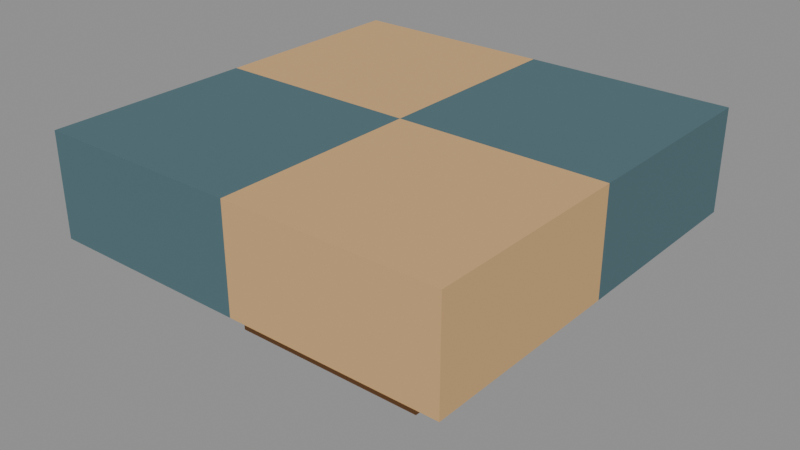 # Source: deck.blend  (saved by Blender 5.1.30; exported with 4.5.12 LTS)
import bpy
from mathutils import Matrix  # noqa: F401  (used for matrix-valued properties, if any)

bpy.ops.wm.read_factory_settings(use_empty=True)
scene = bpy.context.scene
scene.name = 'Scene'

# ---- collections
col_vw_workshop_bridge_b_deck = bpy.data.collections.new('VW.workshop.bridge.B.deck'); scene.collection.children.link(col_vw_workshop_bridge_b_deck)

# ---- materials (node trees are filled in below, after node groups)
mat_vw_workshop_bridge_b_deck_stone_base = bpy.data.materials.new('VW.workshop.bridge.B.deck.stone.base')
mat_vw_workshop_bridge_b_deck_stone_base.diffuse_color = (0.3547, 0.1626, 0.06372, 1.0)
mat_vw_workshop_bridge_b_deck_cap_slate = bpy.data.materials.new('VW.workshop.bridge.B.deck.cap.slate')
mat_vw_workshop_bridge_b_deck_cap_slate.diffuse_color = (0.07324, 0.1473, 0.1706, 1.0)
mat_vw_workshop_bridge_b_deck_stone_light = bpy.data.materials.new('VW.workshop.bridge.B.deck.stone.light')
mat_vw_workshop_bridge_b_deck_stone_light.diffuse_color = (0.6383, 0.3931, 0.1706, 1.0)

# ---- material node trees
mat_vw_workshop_bridge_b_deck_stone_base.use_nodes = True; mat_vw_workshop_bridge_b_deck_stone_base.node_tree.nodes.clear()
_N = mat_vw_workshop_bridge_b_deck_stone_base.node_tree.nodes; _L = mat_vw_workshop_bridge_b_deck_stone_base.node_tree.links
n0 = _N.new('ShaderNodeBsdfPrincipled'); n0.name = 'Principled BSDF'; n0.location = (-200, 100)
n0.inputs[0].default_value = (0.3547, 0.1626, 0.06372, 1.0)
n0.inputs[2].default_value = 0.94
n0.inputs[27].default_value = (0.3547, 0.1626, 0.06372, 1.0)
n1 = _N.new('ShaderNodeOutputMaterial'); n1.name = 'Material Output'; n1.location = (200, 100)
_L.new(n0.outputs[0], n1.inputs[0])
n1.is_active_output = True
mat_vw_workshop_bridge_b_deck_cap_slate.use_nodes = True; mat_vw_workshop_bridge_b_deck_cap_slate.node_tree.nodes.clear()
_N = mat_vw_workshop_bridge_b_deck_cap_slate.node_tree.nodes; _L = mat_vw_workshop_bridge_b_deck_cap_slate.node_tree.links
n0 = _N.new('ShaderNodeBsdfPrincipled'); n0.name = 'Principled BSDF'; n0.location = (-200, 100)
n0.inputs[0].default_value = (0.07324, 0.1473, 0.1706, 1.0)
n0.inputs[2].default_value = 0.87
n0.inputs[27].default_value = (0.07324, 0.1473, 0.1706, 1.0)
n1 = _N.new('ShaderNodeOutputMaterial'); n1.name = 'Material Output'; n1.location = (200, 100)
_L.new(n0.outputs[0], n1.inputs[0])
n1.is_active_output = True
mat_vw_workshop_bridge_b_deck_stone_light.use_nodes = True; mat_vw_workshop_bridge_b_deck_stone_light.node_tree.nodes.clear()
_N = mat_vw_workshop_bridge_b_deck_stone_light.node_tree.nodes; _L = mat_vw_workshop_bridge_b_deck_stone_light.node_tree.links
n0 = _N.new('ShaderNodeBsdfPrincipled'); n0.name = 'Principled BSDF'; n0.location = (-200, 100)
n0.inputs[0].default_value = (0.6383, 0.3931, 0.1706, 1.0)
n0.inputs[2].default_value = 0.92
n0.inputs[27].default_value = (0.6383, 0.3931, 0.1706, 1.0)
n1 = _N.new('ShaderNodeOutputMaterial'); n1.name = 'Material Output'; n1.location = (200, 100)
_L.new(n0.outputs[0], n1.inputs[0])
n1.is_active_output = True

# ---- meshes
me_vw_block = bpy.data.meshes.new('VW.block')
me_vw_block.from_pydata([(-0.125, -0.125, 0.0), (0.125, -0.125, 0.0), (0.125, 0.125, 0.0), (-0.125, 0.125, 0.0), (-0.125, -0.125, 0.125), (0.125, -0.125, 0.125), (0.125, 0.125, 0.125), (-0.125, 0.125, 0.125)], [], [(0, 3, 2, 1), (4, 5, 6, 7), (0, 1, 5, 4), (1, 2, 6, 5), (2, 3, 7, 6), (3, 0, 4, 7)])
me_vw_block.materials.append(mat_vw_workshop_bridge_b_deck_stone_base)
me_vw_block.update()
me_vw_block_001 = bpy.data.meshes.new('VW.block.001')
me_vw_block_001.from_pydata([(-0.25, -0.25, 0.125), (0.0, -0.25, 0.125), (0.0, 0.0, 0.125), (-0.25, 0.0, 0.125), (-0.25, -0.25, 0.25), (0.0, -0.25, 0.25), (0.0, 0.0, 0.25), (-0.25, 0.0, 0.25)], [], [(0, 3, 2, 1), (4, 5, 6, 7), (0, 1, 5, 4), (1, 2, 6, 5), (2, 3, 7, 6), (3, 0, 4, 7)])
me_vw_block_001.materials.append(mat_vw_workshop_bridge_b_deck_cap_slate)
me_vw_block_001.update()
me_vw_block_002 = bpy.data.meshes.new('VW.block.002')
me_vw_block_002.from_pydata([(-0.25, 0.0, 0.125), (0.0, 0.0, 0.125), (0.0, 0.25, 0.125), (-0.25, 0.25, 0.125), (-0.25, 0.0, 0.25), (0.0, 0.0, 0.25), (0.0, 0.25, 0.25), (-0.25, 0.25, 0.25)], [], [(0, 3, 2, 1), (4, 5, 6, 7), (0, 1, 5, 4), (1, 2, 6, 5), (2, 3, 7, 6), (3, 0, 4, 7)])
me_vw_block_002.materials.append(mat_vw_workshop_bridge_b_deck_stone_light)
me_vw_block_002.update()
me_vw_block_003 = bpy.data.meshes.new('VW.block.003')
me_vw_block_003.from_pydata([(0.0, -0.25, 0.125), (0.25, -0.25, 0.125), (0.25, 0.0, 0.125), (0.0, 0.0, 0.125), (0.0, -0.25, 0.25), (0.25, -0.25, 0.25), (0.25, 0.0, 0.25), (0.0, 0.0, 0.25)], [], [(0, 3, 2, 1), (4, 5, 6, 7), (0, 1, 5, 4), (1, 2, 6, 5), (2, 3, 7, 6), (3, 0, 4, 7)])
me_vw_block_003.materials.append(mat_vw_workshop_bridge_b_deck_stone_light)
me_vw_block_003.update()
me_vw_block_004 = bpy.data.meshes.new('VW.block.004')
me_vw_block_004.from_pydata([(0.0, 0.0, 0.125), (0.25, 0.0, 0.125), (0.25, 0.25, 0.125), (0.0, 0.25, 0.125), (0.0, 0.0, 0.25), (0.25, 0.0, 0.25), (0.25, 0.25, 0.25), (0.0, 0.25, 0.25)], [], [(0, 3, 2, 1), (4, 5, 6, 7), (0, 1, 5, 4), (1, 2, 6, 5), (2, 3, 7, 6), (3, 0, 4, 7)])
me_vw_block_004.materials.append(mat_vw_workshop_bridge_b_deck_cap_slate)
me_vw_block_004.update()

# ---- objects
ob_vw_inset_plinth = bpy.data.objects.new('VW.inset.plinth', me_vw_block)
ob_vw_walk_quarter_0_0 = bpy.data.objects.new('VW.walk.quarter.0.0', me_vw_block_001)
ob_vw_walk_quarter_0_1 = bpy.data.objects.new('VW.walk.quarter.0.1', me_vw_block_002)
ob_vw_walk_quarter_1_0 = bpy.data.objects.new('VW.walk.quarter.1.0', me_vw_block_003)
ob_vw_walk_quarter_1_1 = bpy.data.objects.new('VW.walk.quarter.1.1', me_vw_block_004)

# ---- transforms, parenting, visibility, modifiers, constraints
ob_vw_inset_plinth.location = (0.0, 0.0, 0.0)
ob_vw_walk_quarter_0_0.location = (0.0, 0.0, 0.0)
ob_vw_walk_quarter_0_1.location = (0.0, 0.0, 0.0)
ob_vw_walk_quarter_1_0.location = (0.0, 0.0, 0.0)
ob_vw_walk_quarter_1_1.location = (0.0, 0.0, 0.0)

# ---- collection membership
col_vw_workshop_bridge_b_deck.objects.link(ob_vw_inset_plinth)
col_vw_workshop_bridge_b_deck.objects.link(ob_vw_walk_quarter_0_0)
col_vw_workshop_bridge_b_deck.objects.link(ob_vw_walk_quarter_0_1)
col_vw_workshop_bridge_b_deck.objects.link(ob_vw_walk_quarter_1_0)
col_vw_workshop_bridge_b_deck.objects.link(ob_vw_walk_quarter_1_1)

# ---- scene / render settings (as saved in the file)
scene.frame_start = 1; scene.frame_end = 250; scene.frame_set(1)
scene.render.engine = 'BLENDER_EEVEE_NEXT'
scene.render.bake_bias = 0.0
scene.render.bake_samples = 0
scene.cycles.sampling_pattern = 'TABULATED_SOBOL'
scene.eevee.use_volume_custom_range = False
bpy.context.view_layer.update()

# ---- added for rendering (the .blend has no active camera and no usable light): camera, sun + grey world if the file has none
cam_auto = bpy.data.cameras.new('AutoCamera')
cam_auto.lens = 50.0
cam_auto.sensor_width = 36.0
cam_auto.clip_end = 1000.0
ob_auto_camera = bpy.data.objects.new('AutoCamera', cam_auto)
scene.collection.objects.link(ob_auto_camera)
ob_auto_camera.location = (0.693918, -0.832702, 0.680135)
ob_auto_camera.rotation_euler = (1.09748, -7.21219e-08, 0.694738)
scene.camera = ob_auto_camera
light_auto_sun = bpy.data.lights.new('AutoSun', 'SUN')
light_auto_sun.energy = 3.0
light_auto_sun.angle = 0.0523599
ob_auto_sun = bpy.data.objects.new('AutoSun', light_auto_sun)
scene.collection.objects.link(ob_auto_sun)
ob_auto_sun.rotation_euler = (0.872665, 0.174533, 0.523599)
if scene.world is None:
    world_auto = bpy.data.worlds.new('AutoWorld')
    world_auto.color = (0.3, 0.3, 0.3)
    scene.world = world_auto
bpy.context.view_layer.update()
